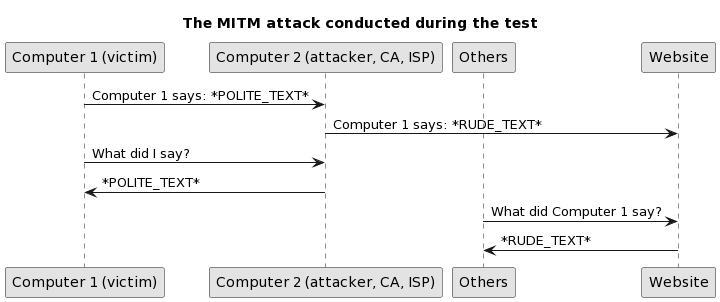

The diagram above was rendered by PlantUML. Its source (embedded in the PNG):
@startuml
skinparam monochrome true
skinparam shadowing false
skinparam defaultFontName Arial
skinparam componentStyle rectangle

title The MITM attack conducted during the test
participant "Computer 1 (victim)" as victim
participant "Computer 2 (attacker, CA, ISP)" as attacker
participant Others
participant "Website"

victim -> attacker: Computer 1 says: *POLITE_TEXT*
attacker -> Website: Computer 1 says: *RUDE_TEXT*
victim -> attacker: What did I say?
victim <- attacker: *POLITE_TEXT*
Others -> Website: What did Computer 1 say?
Others <- Website: *RUDE_TEXT*
@enduml